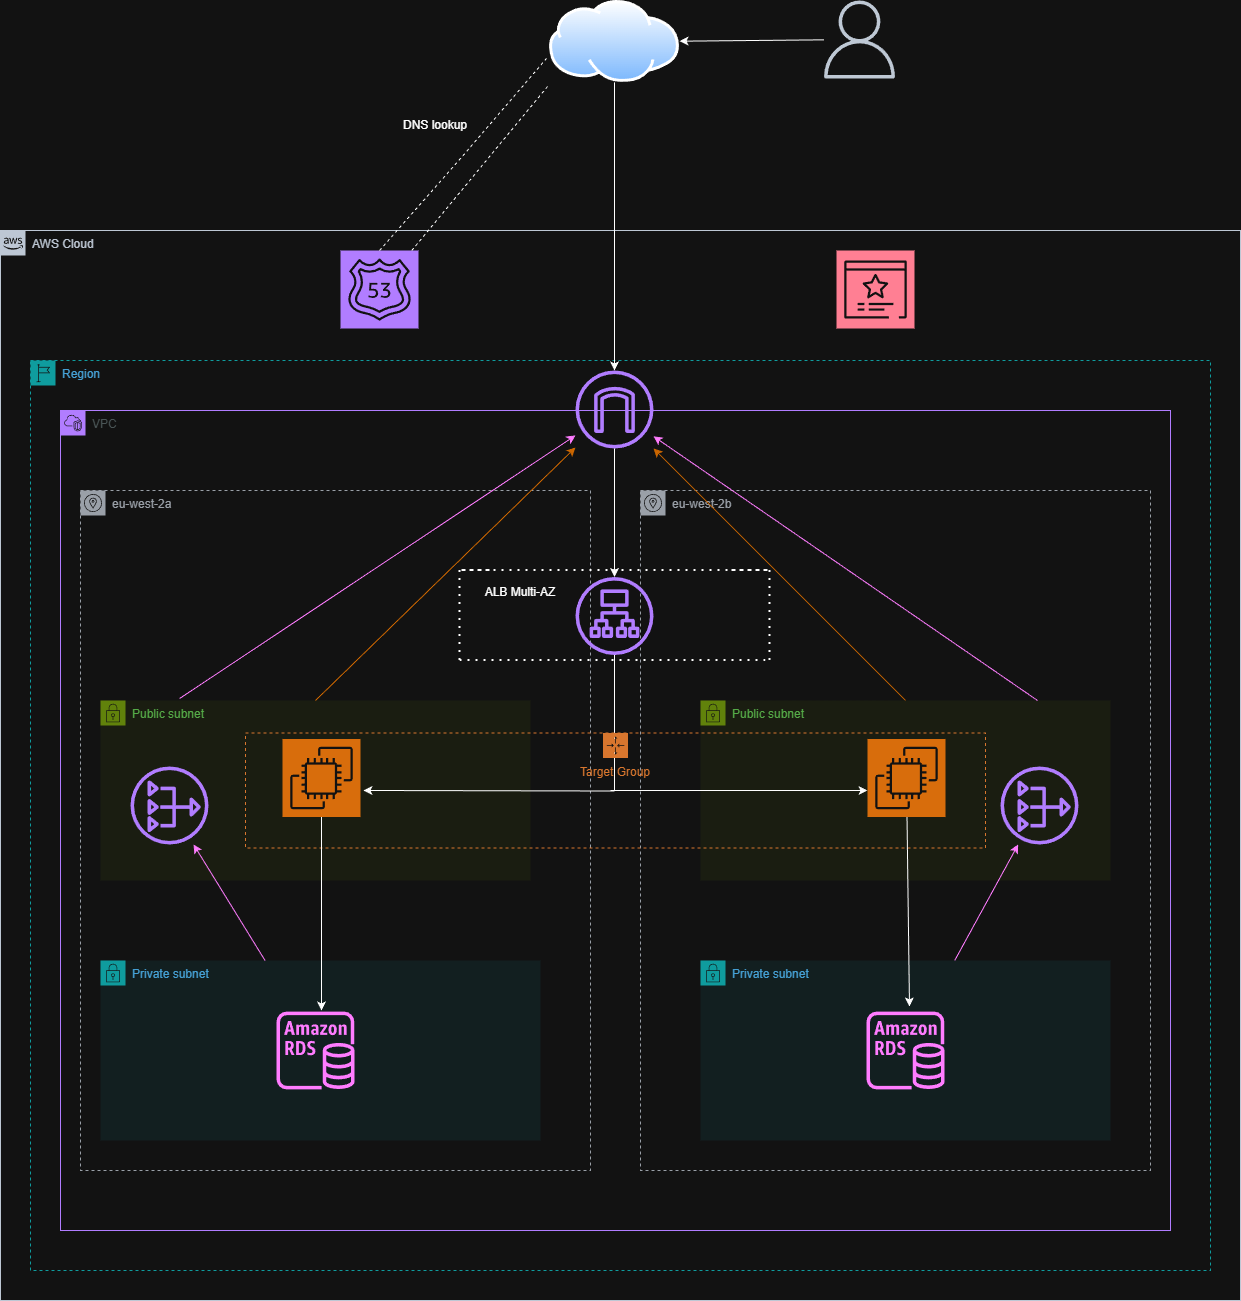

The diagram above was exported from draw.io. Its source (the exported page's mxGraphModel, read from the mxfile embedded in the PNG):
<mxGraphModel dx="1869" dy="1730" grid="1" gridSize="10" guides="1" tooltips="1" connect="1" arrows="1" fold="1" page="1" pageScale="1" pageWidth="827" pageHeight="1169" background="none" math="0" shadow="0">
  <root>
    <mxCell id="0" />
    <mxCell id="1" parent="0" />
    <mxCell id="5_ZMvg0Amu7JAEZa2XZW-1" parent="1" style="points=[[0,0],[0.25,0],[0.5,0],[0.75,0],[1,0],[1,0.25],[1,0.5],[1,0.75],[1,1],[0.75,1],[0.5,1],[0.25,1],[0,1],[0,0.75],[0,0.5],[0,0.25]];outlineConnect=0;gradientColor=none;html=1;whiteSpace=wrap;fontSize=12;fontStyle=0;container=0;pointerEvents=0;collapsible=0;recursiveResize=0;shape=mxgraph.aws4.group;grIcon=mxgraph.aws4.group_aws_cloud_alt;strokeColor=#232F3E;fillColor=none;verticalAlign=top;align=left;spacingLeft=30;fontColor=#232F3E;dashed=0;" value="AWS Cloud" vertex="1">
      <mxGeometry height="1070" width="1240" x="-200" y="-340" as="geometry" />
    </mxCell>
    <mxCell id="5_ZMvg0Amu7JAEZa2XZW-23" parent="1" style="sketch=0;outlineConnect=0;fontColor=#232F3E;gradientColor=none;fillColor=#232F3D;strokeColor=none;dashed=0;verticalLabelPosition=bottom;verticalAlign=top;align=center;html=1;fontSize=12;fontStyle=0;aspect=fixed;pointerEvents=1;shape=mxgraph.aws4.user;" value="" vertex="1">
      <mxGeometry height="78" width="78" x="620" y="-570" as="geometry" />
    </mxCell>
    <mxCell id="5_ZMvg0Amu7JAEZa2XZW-24" parent="1" style="image;aspect=fixed;perimeter=ellipsePerimeter;html=1;align=center;shadow=0;dashed=0;spacingTop=3;image=img/lib/active_directory/internet_cloud.svg;" value="" vertex="1">
      <mxGeometry height="81.9" width="130" x="349" y="-570" as="geometry" />
    </mxCell>
    <mxCell id="5_ZMvg0Amu7JAEZa2XZW-27" parent="1" style="sketch=0;points=[[0,0,0],[0.25,0,0],[0.5,0,0],[0.75,0,0],[1,0,0],[0,1,0],[0.25,1,0],[0.5,1,0],[0.75,1,0],[1,1,0],[0,0.25,0],[0,0.5,0],[0,0.75,0],[1,0.25,0],[1,0.5,0],[1,0.75,0]];outlineConnect=0;fontColor=#232F3E;fillColor=#8C4FFF;strokeColor=#ffffff;dashed=0;verticalLabelPosition=bottom;verticalAlign=top;align=center;html=1;fontSize=12;fontStyle=0;aspect=fixed;shape=mxgraph.aws4.resourceIcon;resIcon=mxgraph.aws4.route_53;" value="" vertex="1">
      <mxGeometry height="78" width="78" x="140" y="-320" as="geometry" />
    </mxCell>
    <mxCell id="5_ZMvg0Amu7JAEZa2XZW-4" parent="1" style="points=[[0,0],[0.25,0],[0.5,0],[0.75,0],[1,0],[1,0.25],[1,0.5],[1,0.75],[1,1],[0.75,1],[0.5,1],[0.25,1],[0,1],[0,0.75],[0,0.5],[0,0.25]];outlineConnect=0;gradientColor=none;html=1;whiteSpace=wrap;fontSize=12;fontStyle=0;container=1;pointerEvents=0;collapsible=0;recursiveResize=0;shape=mxgraph.aws4.group;grIcon=mxgraph.aws4.group_region;strokeColor=#00A4A6;fillColor=none;verticalAlign=top;align=left;spacingLeft=30;fontColor=#147EBA;dashed=1;" value="Region" vertex="1">
      <mxGeometry height="910" width="1180" x="-170" y="-210" as="geometry" />
    </mxCell>
    <mxCell id="5_ZMvg0Amu7JAEZa2XZW-3" parent="5_ZMvg0Amu7JAEZa2XZW-4" style="points=[[0,0],[0.25,0],[0.5,0],[0.75,0],[1,0],[1,0.25],[1,0.5],[1,0.75],[1,1],[0.75,1],[0.5,1],[0.25,1],[0,1],[0,0.75],[0,0.5],[0,0.25]];outlineConnect=0;gradientColor=none;html=1;whiteSpace=wrap;fontSize=12;fontStyle=0;container=1;pointerEvents=0;collapsible=0;recursiveResize=0;shape=mxgraph.aws4.group;grIcon=mxgraph.aws4.group_vpc2;strokeColor=#8C4FFF;fillColor=none;verticalAlign=top;align=left;spacingLeft=30;fontColor=#AAB7B8;dashed=0;" value="VPC" vertex="1">
      <mxGeometry height="820" width="1110" x="30" y="50" as="geometry" />
    </mxCell>
    <mxCell id="nGfJ6PIdW3CfhAPRtpky-11" edge="1" parent="5_ZMvg0Amu7JAEZa2XZW-3" style="endArrow=none;html=1;rounded=0;" target="5_ZMvg0Amu7JAEZa2XZW-20" value="">
      <mxGeometry height="50" relative="1" width="50" as="geometry">
        <Array as="points" />
        <mxPoint x="554" y="380" as="sourcePoint" />
        <mxPoint x="579" y="272.5" as="targetPoint" />
      </mxGeometry>
    </mxCell>
    <mxCell id="5_ZMvg0Amu7JAEZa2XZW-6" parent="5_ZMvg0Amu7JAEZa2XZW-3" style="sketch=0;outlineConnect=0;gradientColor=none;html=1;whiteSpace=wrap;fontSize=12;fontStyle=0;shape=mxgraph.aws4.group;grIcon=mxgraph.aws4.group_availability_zone;strokeColor=#545B64;fillColor=none;verticalAlign=top;align=left;spacingLeft=30;fontColor=#545B64;dashed=1;" value="eu-west-2a" vertex="1">
      <mxGeometry height="680" width="510" x="20" y="80" as="geometry" />
    </mxCell>
    <mxCell id="5_ZMvg0Amu7JAEZa2XZW-8" parent="5_ZMvg0Amu7JAEZa2XZW-3" style="sketch=0;outlineConnect=0;gradientColor=none;html=1;whiteSpace=wrap;fontSize=12;fontStyle=0;shape=mxgraph.aws4.group;grIcon=mxgraph.aws4.group_availability_zone;strokeColor=#545B64;fillColor=none;verticalAlign=top;align=left;spacingLeft=30;fontColor=#545B64;dashed=1;textShadow=0;" value="eu-west-2b" vertex="1">
      <mxGeometry height="680" width="510" x="580" y="80" as="geometry" />
    </mxCell>
    <mxCell id="5_ZMvg0Amu7JAEZa2XZW-9" parent="5_ZMvg0Amu7JAEZa2XZW-3" style="points=[[0,0],[0.25,0],[0.5,0],[0.75,0],[1,0],[1,0.25],[1,0.5],[1,0.75],[1,1],[0.75,1],[0.5,1],[0.25,1],[0,1],[0,0.75],[0,0.5],[0,0.25]];outlineConnect=0;gradientColor=none;html=1;whiteSpace=wrap;fontSize=12;fontStyle=0;container=1;pointerEvents=0;collapsible=0;recursiveResize=0;shape=mxgraph.aws4.group;grIcon=mxgraph.aws4.group_security_group;grStroke=0;strokeColor=#00A4A6;fillColor=#E6F6F7;verticalAlign=top;align=left;spacingLeft=30;fontColor=#147EBA;dashed=0;" value="Private subnet" vertex="1">
      <mxGeometry height="180" width="440" x="40" y="550" as="geometry" />
    </mxCell>
    <mxCell id="nGfJ6PIdW3CfhAPRtpky-2" parent="5_ZMvg0Amu7JAEZa2XZW-9" style="sketch=0;outlineConnect=0;fontColor=#232F3E;gradientColor=none;fillColor=#C925D1;strokeColor=none;dashed=0;verticalLabelPosition=bottom;verticalAlign=top;align=center;html=1;fontSize=12;fontStyle=0;aspect=fixed;pointerEvents=1;shape=mxgraph.aws4.rds_instance;" value="" vertex="1">
      <mxGeometry height="78" width="78" x="176" y="51" as="geometry" />
    </mxCell>
    <mxCell id="5_ZMvg0Amu7JAEZa2XZW-11" parent="5_ZMvg0Amu7JAEZa2XZW-3" style="points=[[0,0],[0.25,0],[0.5,0],[0.75,0],[1,0],[1,0.25],[1,0.5],[1,0.75],[1,1],[0.75,1],[0.5,1],[0.25,1],[0,1],[0,0.75],[0,0.5],[0,0.25]];outlineConnect=0;gradientColor=none;html=1;whiteSpace=wrap;fontSize=12;fontStyle=0;container=1;pointerEvents=0;collapsible=0;recursiveResize=0;shape=mxgraph.aws4.group;grIcon=mxgraph.aws4.group_security_group;grStroke=0;strokeColor=#7AA116;fillColor=#F2F6E8;verticalAlign=top;align=left;spacingLeft=30;fontColor=#248814;dashed=0;" value="Public subnet" vertex="1">
      <mxGeometry height="180" width="430" x="40" y="290" as="geometry" />
    </mxCell>
    <mxCell id="5_ZMvg0Amu7JAEZa2XZW-19" parent="5_ZMvg0Amu7JAEZa2XZW-11" style="sketch=0;outlineConnect=0;fontColor=#232F3E;gradientColor=none;fillColor=#8C4FFF;strokeColor=none;dashed=0;verticalLabelPosition=bottom;verticalAlign=top;align=center;html=1;fontSize=12;fontStyle=0;aspect=fixed;pointerEvents=1;shape=mxgraph.aws4.nat_gateway;" value="" vertex="1">
      <mxGeometry height="78" width="78" x="30" y="66" as="geometry" />
    </mxCell>
    <mxCell id="5_ZMvg0Amu7JAEZa2XZW-12" parent="5_ZMvg0Amu7JAEZa2XZW-3" style="points=[[0,0],[0.25,0],[0.5,0],[0.75,0],[1,0],[1,0.25],[1,0.5],[1,0.75],[1,1],[0.75,1],[0.5,1],[0.25,1],[0,1],[0,0.75],[0,0.5],[0,0.25]];outlineConnect=0;gradientColor=none;html=1;whiteSpace=wrap;fontSize=12;fontStyle=0;container=1;pointerEvents=0;collapsible=0;recursiveResize=0;shape=mxgraph.aws4.group;grIcon=mxgraph.aws4.group_security_group;grStroke=0;strokeColor=#7AA116;fillColor=#F2F6E8;verticalAlign=top;align=left;spacingLeft=30;fontColor=#248814;dashed=0;" value="Public subnet" vertex="1">
      <mxGeometry height="180" width="410" x="640" y="290" as="geometry" />
    </mxCell>
    <mxCell id="5_ZMvg0Amu7JAEZa2XZW-18" parent="5_ZMvg0Amu7JAEZa2XZW-12" style="sketch=0;outlineConnect=0;fontColor=#232F3E;gradientColor=none;fillColor=#8C4FFF;strokeColor=none;dashed=0;verticalLabelPosition=bottom;verticalAlign=top;align=center;html=1;fontSize=12;fontStyle=0;aspect=fixed;pointerEvents=1;shape=mxgraph.aws4.nat_gateway;" value="" vertex="1">
      <mxGeometry height="78" width="78" x="300" y="66" as="geometry" />
    </mxCell>
    <mxCell id="5_ZMvg0Amu7JAEZa2XZW-13" parent="5_ZMvg0Amu7JAEZa2XZW-3" style="points=[[0,0],[0.25,0],[0.5,0],[0.75,0],[1,0],[1,0.25],[1,0.5],[1,0.75],[1,1],[0.75,1],[0.5,1],[0.25,1],[0,1],[0,0.75],[0,0.5],[0,0.25]];outlineConnect=0;gradientColor=none;html=1;whiteSpace=wrap;fontSize=12;fontStyle=0;container=1;pointerEvents=0;collapsible=0;recursiveResize=0;shape=mxgraph.aws4.group;grIcon=mxgraph.aws4.group_security_group;grStroke=0;strokeColor=#00A4A6;fillColor=#E6F6F7;verticalAlign=top;align=left;spacingLeft=30;fontColor=#147EBA;dashed=0;" value="Private subnet" vertex="1">
      <mxGeometry height="180" width="410" x="640" y="550" as="geometry" />
    </mxCell>
    <mxCell id="nGfJ6PIdW3CfhAPRtpky-4" parent="5_ZMvg0Amu7JAEZa2XZW-13" style="sketch=0;outlineConnect=0;fontColor=#232F3E;gradientColor=none;fillColor=#C925D1;strokeColor=none;dashed=0;verticalLabelPosition=bottom;verticalAlign=top;align=center;html=1;fontSize=12;fontStyle=0;aspect=fixed;pointerEvents=1;shape=mxgraph.aws4.rds_instance;" value="" vertex="1">
      <mxGeometry height="78" width="78" x="166" y="51" as="geometry" />
    </mxCell>
    <mxCell id="5_ZMvg0Amu7JAEZa2XZW-17" parent="5_ZMvg0Amu7JAEZa2XZW-3" style="sketch=0;outlineConnect=0;fontColor=#232F3E;gradientColor=none;fillColor=#8C4FFF;strokeColor=none;dashed=0;verticalLabelPosition=bottom;verticalAlign=top;align=center;html=1;fontSize=12;fontStyle=0;aspect=fixed;pointerEvents=1;shape=mxgraph.aws4.internet_gateway;" value="" vertex="1">
      <mxGeometry height="78" width="78" x="515" y="-40" as="geometry" />
    </mxCell>
    <mxCell id="5_ZMvg0Amu7JAEZa2XZW-20" parent="5_ZMvg0Amu7JAEZa2XZW-3" style="sketch=0;outlineConnect=0;fontColor=#232F3E;gradientColor=none;fillColor=#8C4FFF;strokeColor=none;dashed=0;verticalLabelPosition=bottom;verticalAlign=top;align=center;html=1;fontSize=12;fontStyle=0;aspect=fixed;pointerEvents=1;shape=mxgraph.aws4.application_load_balancer;" value="" vertex="1">
      <mxGeometry height="78" width="78" x="515" y="166.5" as="geometry" />
    </mxCell>
    <mxCell id="H4qirrrKFZoqJoP9oOzj-9" edge="1" parent="5_ZMvg0Amu7JAEZa2XZW-3" source="5_ZMvg0Amu7JAEZa2XZW-17" style="endArrow=classic;html=1;rounded=0;" target="5_ZMvg0Amu7JAEZa2XZW-20" value="">
      <mxGeometry height="50" relative="1" width="50" as="geometry">
        <mxPoint x="510" y="130" as="sourcePoint" />
        <mxPoint x="560" y="80" as="targetPoint" />
      </mxGeometry>
    </mxCell>
    <mxCell id="a0jS1CSZAdZT_26beoQ8-14" edge="1" parent="5_ZMvg0Amu7JAEZa2XZW-3" style="endArrow=none;dashed=1;html=1;dashPattern=1 3;strokeWidth=2;rounded=0;" value="">
      <mxGeometry height="50" relative="1" width="50" as="geometry">
        <Array as="points">
          <mxPoint x="399.5" y="160" />
          <mxPoint x="429.5" y="160" />
          <mxPoint x="669.5" y="160" />
          <mxPoint x="709.5" y="160" />
        </Array>
        <mxPoint x="429.5" y="160" as="sourcePoint" />
        <mxPoint x="669.5" y="160" as="targetPoint" />
      </mxGeometry>
    </mxCell>
    <mxCell id="a0jS1CSZAdZT_26beoQ8-16" edge="1" parent="5_ZMvg0Amu7JAEZa2XZW-3" style="endArrow=none;dashed=1;html=1;dashPattern=1 3;strokeWidth=2;rounded=0;" value="">
      <mxGeometry height="50" relative="1" width="50" as="geometry">
        <mxPoint x="709.5" y="250" as="sourcePoint" />
        <mxPoint x="709.5" y="160" as="targetPoint" />
      </mxGeometry>
    </mxCell>
    <mxCell id="a0jS1CSZAdZT_26beoQ8-17" edge="1" parent="5_ZMvg0Amu7JAEZa2XZW-3" style="endArrow=none;dashed=1;html=1;dashPattern=1 3;strokeWidth=2;rounded=0;" value="">
      <mxGeometry height="50" relative="1" width="50" as="geometry">
        <mxPoint x="399.5" y="250" as="sourcePoint" />
        <mxPoint x="709.5" y="250" as="targetPoint" />
      </mxGeometry>
    </mxCell>
    <mxCell id="a0jS1CSZAdZT_26beoQ8-15" edge="1" parent="5_ZMvg0Amu7JAEZa2XZW-3" style="endArrow=none;dashed=1;html=1;dashPattern=1 3;strokeWidth=2;rounded=0;" value="">
      <mxGeometry height="50" relative="1" width="50" as="geometry">
        <mxPoint x="399.5" y="250" as="sourcePoint" />
        <mxPoint x="399.5" y="160" as="targetPoint" />
      </mxGeometry>
    </mxCell>
    <mxCell id="a0jS1CSZAdZT_26beoQ8-22" parent="5_ZMvg0Amu7JAEZa2XZW-3" style="text;html=1;whiteSpace=wrap;strokeColor=none;fillColor=none;align=center;verticalAlign=middle;rounded=0;" value="ALB Multi-AZ" vertex="1">
      <mxGeometry height="30" width="80" x="420" y="166.5" as="geometry" />
    </mxCell>
    <mxCell id="a0jS1CSZAdZT_26beoQ8-36" edge="1" parent="5_ZMvg0Amu7JAEZa2XZW-3" source="5_ZMvg0Amu7JAEZa2XZW-11" style="endArrow=classic;html=1;rounded=0;strokeColor=light-dark(#000000,#CC6600);exitX=0.5;exitY=0;exitDx=0;exitDy=0;" target="5_ZMvg0Amu7JAEZa2XZW-17" value="">
      <mxGeometry height="50" relative="1" width="50" as="geometry">
        <mxPoint x="211" y="246" as="sourcePoint" />
        <mxPoint x="210" y="30" as="targetPoint" />
      </mxGeometry>
    </mxCell>
    <mxCell id="a0jS1CSZAdZT_26beoQ8-37" edge="1" parent="5_ZMvg0Amu7JAEZa2XZW-3" source="5_ZMvg0Amu7JAEZa2XZW-12" style="endArrow=classic;html=1;rounded=0;strokeColor=light-dark(#000000,#CC6600);exitX=0.5;exitY=0;exitDx=0;exitDy=0;" target="5_ZMvg0Amu7JAEZa2XZW-17" value="">
      <mxGeometry height="50" relative="1" width="50" as="geometry">
        <mxPoint x="790" y="206" as="sourcePoint" />
        <mxPoint x="1050" y="40" as="targetPoint" />
      </mxGeometry>
    </mxCell>
    <mxCell id="nGfJ6PIdW3CfhAPRtpky-5" edge="1" parent="5_ZMvg0Amu7JAEZa2XZW-3" source="5_ZMvg0Amu7JAEZa2XZW-9" style="endArrow=classic;html=1;rounded=0;strokeColor=light-dark(#000000,#FF7CFF);" target="5_ZMvg0Amu7JAEZa2XZW-19" value="">
      <mxGeometry height="50" relative="1" width="50" as="geometry">
        <mxPoint x="190" y="540" as="sourcePoint" />
        <mxPoint x="240" y="490" as="targetPoint" />
      </mxGeometry>
    </mxCell>
    <mxCell id="nGfJ6PIdW3CfhAPRtpky-6" edge="1" parent="5_ZMvg0Amu7JAEZa2XZW-3" source="5_ZMvg0Amu7JAEZa2XZW-13" style="endArrow=classic;html=1;rounded=0;strokeColor=light-dark(#000000,#FF7CFF);" target="5_ZMvg0Amu7JAEZa2XZW-18" value="">
      <mxGeometry height="50" relative="1" width="50" as="geometry">
        <mxPoint x="952" y="626" as="sourcePoint" />
        <mxPoint x="880" y="510" as="targetPoint" />
      </mxGeometry>
    </mxCell>
    <mxCell id="nGfJ6PIdW3CfhAPRtpky-8" edge="1" parent="5_ZMvg0Amu7JAEZa2XZW-3" source="5_ZMvg0Amu7JAEZa2XZW-11" style="endArrow=classic;html=1;rounded=0;strokeColor=light-dark(#000000,#FF7CFF);exitX=0.184;exitY=-0.011;exitDx=0;exitDy=0;exitPerimeter=0;" target="5_ZMvg0Amu7JAEZa2XZW-17" value="">
      <mxGeometry height="50" relative="1" width="50" as="geometry">
        <mxPoint x="202" y="256" as="sourcePoint" />
        <mxPoint x="130" y="140" as="targetPoint" />
      </mxGeometry>
    </mxCell>
    <mxCell id="nGfJ6PIdW3CfhAPRtpky-9" edge="1" parent="5_ZMvg0Amu7JAEZa2XZW-3" source="5_ZMvg0Amu7JAEZa2XZW-12" style="endArrow=classic;html=1;rounded=0;strokeColor=light-dark(#000000,#FF7CFF);exitX=0.822;exitY=0;exitDx=0;exitDy=0;exitPerimeter=0;" target="5_ZMvg0Amu7JAEZa2XZW-17" value="">
      <mxGeometry height="50" relative="1" width="50" as="geometry">
        <mxPoint x="880" y="273" as="sourcePoint" />
        <mxPoint x="1276" y="10" as="targetPoint" />
      </mxGeometry>
    </mxCell>
    <mxCell id="5_ZMvg0Amu7JAEZa2XZW-22" parent="5_ZMvg0Amu7JAEZa2XZW-3" style="points=[[0,0],[0.25,0],[0.5,0],[0.75,0],[1,0],[1,0.25],[1,0.5],[1,0.75],[1,1],[0.75,1],[0.5,1],[0.25,1],[0,1],[0,0.75],[0,0.5],[0,0.25]];outlineConnect=0;gradientColor=none;html=1;whiteSpace=wrap;fontSize=12;fontStyle=0;container=0;pointerEvents=0;collapsible=0;recursiveResize=0;shape=mxgraph.aws4.groupCenter;grIcon=mxgraph.aws4.group_auto_scaling_group;grStroke=1;strokeColor=#D86613;fillColor=none;verticalAlign=top;align=center;fontColor=#D86613;dashed=1;spacingTop=25;" value="Target Group" vertex="1">
      <mxGeometry height="115" width="740" x="185" y="322.5" as="geometry" />
    </mxCell>
    <mxCell id="nGfJ6PIdW3CfhAPRtpky-13" edge="1" parent="5_ZMvg0Amu7JAEZa2XZW-3" style="endArrow=classic;html=1;rounded=0;entryX=1.038;entryY=0.66;entryDx=0;entryDy=0;entryPerimeter=0;" target="5_ZMvg0Amu7JAEZa2XZW-14" value="">
      <mxGeometry height="50" relative="1" width="50" as="geometry">
        <mxPoint x="553.98" y="380.51" as="sourcePoint" />
        <mxPoint x="289.0039999999999" y="379.49199999999996" as="targetPoint" />
      </mxGeometry>
    </mxCell>
    <mxCell id="5_ZMvg0Amu7JAEZa2XZW-14" parent="5_ZMvg0Amu7JAEZa2XZW-3" style="sketch=0;points=[[0,0,0],[0.25,0,0],[0.5,0,0],[0.75,0,0],[1,0,0],[0,1,0],[0.25,1,0],[0.5,1,0],[0.75,1,0],[1,1,0],[0,0.25,0],[0,0.5,0],[0,0.75,0],[1,0.25,0],[1,0.5,0],[1,0.75,0]];outlineConnect=0;fontColor=#232F3E;fillColor=#ED7100;strokeColor=#ffffff;dashed=0;verticalLabelPosition=bottom;verticalAlign=top;align=center;html=1;fontSize=12;fontStyle=0;aspect=fixed;shape=mxgraph.aws4.resourceIcon;resIcon=mxgraph.aws4.ec2;" value="" vertex="1">
      <mxGeometry height="78" width="78" x="222" y="328.5" as="geometry" />
    </mxCell>
    <mxCell id="5_ZMvg0Amu7JAEZa2XZW-7" parent="5_ZMvg0Amu7JAEZa2XZW-3" style="sketch=0;points=[[0,0,0],[0.25,0,0],[0.5,0,0],[0.75,0,0],[1,0,0],[0,1,0],[0.25,1,0],[0.5,1,0],[0.75,1,0],[1,1,0],[0,0.25,0],[0,0.5,0],[0,0.75,0],[1,0.25,0],[1,0.5,0],[1,0.75,0]];outlineConnect=0;fontColor=#232F3E;fillColor=#ED7100;strokeColor=#ffffff;dashed=0;verticalLabelPosition=bottom;verticalAlign=top;align=center;html=1;fontSize=12;fontStyle=0;aspect=fixed;shape=mxgraph.aws4.resourceIcon;resIcon=mxgraph.aws4.ec2;" value="" vertex="1">
      <mxGeometry height="78" width="78" x="807" y="328.5" as="geometry" />
    </mxCell>
    <mxCell id="nGfJ6PIdW3CfhAPRtpky-12" edge="1" parent="5_ZMvg0Amu7JAEZa2XZW-3" style="endArrow=classic;html=1;rounded=0;" value="">
      <mxGeometry height="50" relative="1" width="50" as="geometry">
        <mxPoint x="550" y="380" as="sourcePoint" />
        <mxPoint x="807" y="380.000652173913" as="targetPoint" />
      </mxGeometry>
    </mxCell>
    <mxCell id="nGfJ6PIdW3CfhAPRtpky-14" edge="1" parent="5_ZMvg0Amu7JAEZa2XZW-3" source="5_ZMvg0Amu7JAEZa2XZW-14" style="endArrow=classic;html=1;rounded=0;" value="">
      <mxGeometry height="50" relative="1" width="50" as="geometry">
        <mxPoint x="230" y="530" as="sourcePoint" />
        <mxPoint x="261" y="600" as="targetPoint" />
      </mxGeometry>
    </mxCell>
    <mxCell id="nGfJ6PIdW3CfhAPRtpky-15" edge="1" parent="5_ZMvg0Amu7JAEZa2XZW-3" source="5_ZMvg0Amu7JAEZa2XZW-7" style="endArrow=classic;html=1;rounded=0;entryX=0.551;entryY=-0.066;entryDx=0;entryDy=0;entryPerimeter=0;" target="nGfJ6PIdW3CfhAPRtpky-4" value="">
      <mxGeometry height="50" relative="1" width="50" as="geometry">
        <mxPoint x="850" y="480" as="sourcePoint" />
        <mxPoint x="850" y="673" as="targetPoint" />
      </mxGeometry>
    </mxCell>
    <mxCell id="5_ZMvg0Amu7JAEZa2XZW-21" parent="1" style="sketch=0;points=[[0,0,0],[0.25,0,0],[0.5,0,0],[0.75,0,0],[1,0,0],[0,1,0],[0.25,1,0],[0.5,1,0],[0.75,1,0],[1,1,0],[0,0.25,0],[0,0.5,0],[0,0.75,0],[1,0.25,0],[1,0.5,0],[1,0.75,0]];outlineConnect=0;fontColor=#232F3E;fillColor=#DD344C;strokeColor=#ffffff;dashed=0;verticalLabelPosition=bottom;verticalAlign=top;align=center;html=1;fontSize=12;fontStyle=0;aspect=fixed;shape=mxgraph.aws4.resourceIcon;resIcon=mxgraph.aws4.certificate_manager_3;" value="" vertex="1">
      <mxGeometry height="78" width="78" x="636" y="-320" as="geometry" />
    </mxCell>
    <mxCell id="a0jS1CSZAdZT_26beoQ8-1" edge="1" parent="1" source="5_ZMvg0Amu7JAEZa2XZW-23" style="endArrow=classic;html=1;rounded=0;" target="5_ZMvg0Amu7JAEZa2XZW-24" value="">
      <mxGeometry height="50" relative="1" width="50" as="geometry">
        <mxPoint x="530" y="-480" as="sourcePoint" />
        <mxPoint x="580" y="-530" as="targetPoint" />
      </mxGeometry>
    </mxCell>
    <mxCell id="a0jS1CSZAdZT_26beoQ8-2" edge="1" parent="1" source="5_ZMvg0Amu7JAEZa2XZW-24" style="endArrow=classic;html=1;rounded=0;" target="5_ZMvg0Amu7JAEZa2XZW-17" value="">
      <mxGeometry height="50" relative="1" width="50" as="geometry">
        <mxPoint x="400" y="-420" as="sourcePoint" />
        <mxPoint x="450" y="-470" as="targetPoint" />
      </mxGeometry>
    </mxCell>
    <mxCell id="a0jS1CSZAdZT_26beoQ8-28" edge="1" parent="1" source="5_ZMvg0Amu7JAEZa2XZW-27" style="endArrow=none;dashed=1;html=1;rounded=0;entryX=-0.015;entryY=1.05;entryDx=0;entryDy=0;entryPerimeter=0;" target="5_ZMvg0Amu7JAEZa2XZW-24" value="">
      <mxGeometry height="50" relative="1" width="50" as="geometry">
        <mxPoint x="190" y="-330" as="sourcePoint" />
        <mxPoint x="240" y="-380" as="targetPoint" />
      </mxGeometry>
    </mxCell>
    <mxCell id="a0jS1CSZAdZT_26beoQ8-29" edge="1" parent="1" source="5_ZMvg0Amu7JAEZa2XZW-27" style="endArrow=none;dashed=1;html=1;rounded=0;entryX=-0.023;entryY=0.708;entryDx=0;entryDy=0;entryPerimeter=0;exitX=0.5;exitY=0;exitDx=0;exitDy=0;exitPerimeter=0;" target="5_ZMvg0Amu7JAEZa2XZW-24" value="">
      <mxGeometry height="50" relative="1" width="50" as="geometry">
        <Array as="points">
          <mxPoint x="260" y="-412" />
        </Array>
        <mxPoint x="190" y="-328" as="sourcePoint" />
        <mxPoint x="326" y="-492" as="targetPoint" />
      </mxGeometry>
    </mxCell>
    <mxCell id="a0jS1CSZAdZT_26beoQ8-30" parent="1" style="text;html=1;whiteSpace=wrap;strokeColor=none;fillColor=none;align=center;verticalAlign=middle;rounded=0;" value="DNS lookup" vertex="1">
      <mxGeometry height="30" width="110" x="180" y="-460" as="geometry" />
    </mxCell>
  </root>
</mxGraphModel>